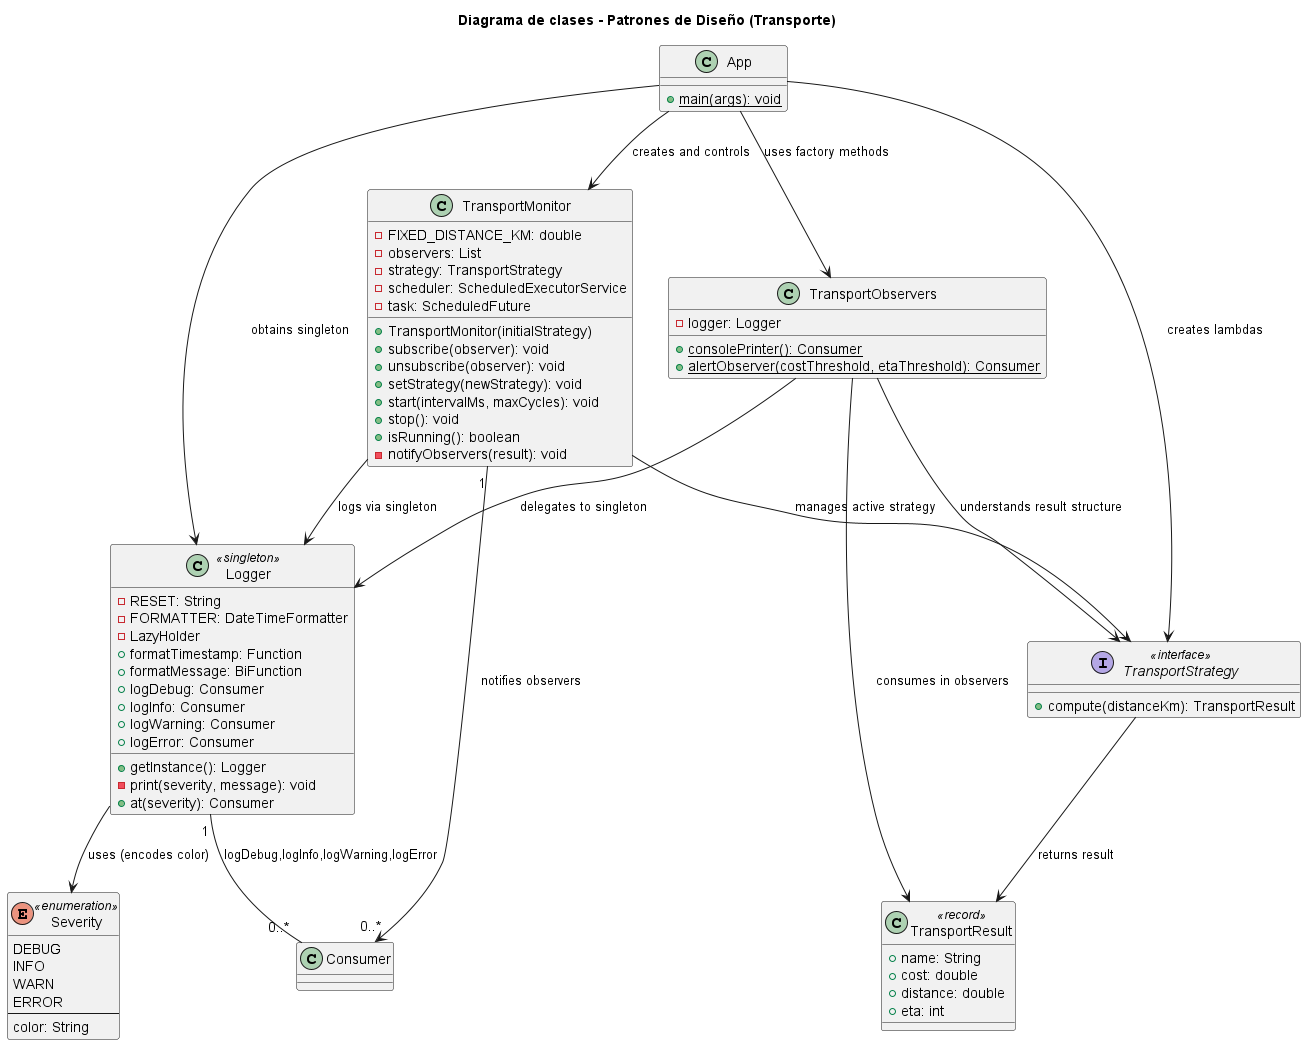

The diagram above was rendered by PlantUML. Its source (embedded in the PNG):
@startuml
title Diagrama de clases - Patrones de Diseño (Transporte)

' ────────────────────────────────────────────────────────
' SINGLETON: Logger
' ────────────────────────────────────────────────────────

class Logger <<singleton>> {
  -RESET: String
  -FORMATTER: DateTimeFormatter
  -LazyHolder
  +getInstance(): Logger
  +formatTimestamp: Function
  +formatMessage: BiFunction
  -print(severity, message): void
  +logDebug: Consumer
  +logInfo: Consumer
  +logWarning: Consumer
  +logError: Consumer
  +at(severity): Consumer
}

enum Severity <<enumeration>> {
  DEBUG
  INFO
  WARN
  ERROR
  ---
  color: String
}

' ────────────────────────────────────────────────────────
' STRATEGY PATTERN: TransportStrategy
' ────────────────────────────────────────────────────────

interface TransportStrategy <<interface>> {
  +compute(distanceKm): TransportResult
}

class TransportResult <<record>> {
  +name: String
  +cost: double
  +distance: double
  +eta: int
}

' ────────────────────────────────────────────────────────
' OBSERVER PATTERN: TransportMonitor
' ────────────────────────────────────────────────────────

class TransportMonitor {
  -FIXED_DISTANCE_KM: double
  -observers: List
  -strategy: TransportStrategy
  -scheduler: ScheduledExecutorService
  -task: ScheduledFuture
  +TransportMonitor(initialStrategy)
  +subscribe(observer): void
  +unsubscribe(observer): void
  +setStrategy(newStrategy): void
  +start(intervalMs, maxCycles): void
  +stop(): void
  +isRunning(): boolean
  -notifyObservers(result): void
}

' ────────────────────────────────────────────────────────
' OBSERVER FACTORY: TransportObservers
' ────────────────────────────────────────────────────────

class TransportObservers {
  -logger: Logger
  +{static}consolePrinter(): Consumer
  +{static}alertObserver(costThreshold, etaThreshold): Consumer
}

' ────────────────────────────────────────────────────────
' APPLICATION ENTRY POINT: App
' ────────────────────────────────────────────────────────

class App {
  +{static}main(args): void
}

' ────────────────────────────────────────────────────────
' RELACIONES
' ────────────────────────────────────────────────────────

Logger --> Severity : uses (encodes color)
Logger "1" -- "0..*" Consumer : logDebug,logInfo,logWarning,logError

TransportStrategy --> TransportResult : returns result

TransportMonitor --> TransportStrategy : manages active strategy
TransportMonitor --> Logger : logs via singleton
TransportMonitor "1" --> "0..*" Consumer : notifies observers

TransportObservers --> Logger : delegates to singleton
TransportObservers --> TransportStrategy : understands result structure
TransportObservers --> TransportResult : consumes in observers

App --> Logger : obtains singleton
App --> TransportStrategy : creates lambdas
App --> TransportMonitor : creates and controls
App --> TransportObservers : uses factory methods

@enduml